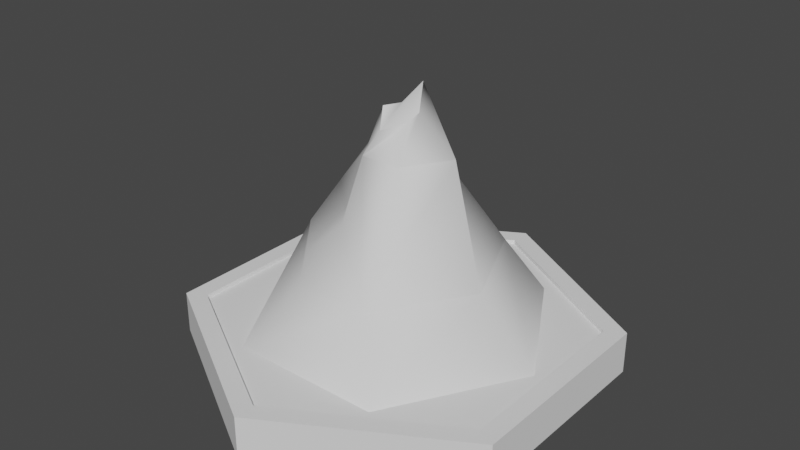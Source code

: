 # Source: Mountain.blend  (saved by Blender 2.93.20; exported with 4.5.12 LTS)
import bpy
from mathutils import Matrix  # noqa: F401  (used for matrix-valued properties, if any)

bpy.ops.wm.read_factory_settings(use_empty=True)
scene = bpy.context.scene
scene.name = 'Scene'

# ---- collections
col_collection = bpy.data.collections.new('Collection'); scene.collection.children.link(col_collection)

# ---- world
world_world = bpy.data.worlds.new('World'); scene.world = world_world
world_world.use_nodes = True; world_world.node_tree.nodes.clear()
_N = world_world.node_tree.nodes; _L = world_world.node_tree.links
n0 = _N.new('ShaderNodeOutputWorld'); n0.name = 'World Output'; n0.location = (300, 300)
n1 = _N.new('ShaderNodeBackground'); n1.name = 'Background'; n1.location = (10, 300)
n1.inputs[0].default_value = (0.05088, 0.05088, 0.05088, 1.0)
_L.new(n1.outputs[0], n0.inputs[0])
n0.is_active_output = True
world_world.color = (0.05088, 0.05088, 0.05088)
world_world.use_sun_shadow = False
world_world.sun_shadow_jitter_overblur = 0.0

# ---- meshes
me_circle = bpy.data.meshes.new('Circle')
me_circle.from_pydata([(-1.309e-05, 0.9985, 0.1979), (-0.8654, 0.4989, 0.1979), (-0.8654, -0.5004, 0.1979), (-1.3e-05, -1.0, 0.1979), (0.8654, -0.5004, 0.1979), (0.8654, 0.4989, 0.1979), (-1.309e-05, 0.8986, 0.1979), (-0.7789, 0.4489, 0.1979), (-0.7789, -0.4504, 0.1979), (-1.301e-05, -0.9001, 0.1979), (0.7788, -0.4504, 0.1979), (0.7788, 0.4489, 0.1979), (-1.309e-05, 0.8986, 0.1779), (-0.7789, 0.4489, 0.1779), (-0.7789, -0.4504, 0.1779), (-1.301e-05, -0.9001, 0.1779), (0.7788, -0.4504, 0.1779), (0.7788, 0.4489, 0.1779), (0.3597, 0.6223, 0.1779), (0.8654, -0.5004, -0.001999), (-1.3e-05, -1.0, -0.001999), (-0.8654, -0.5004, -0.001999), (-0.8654, 0.4989, -0.001998), (-1.309e-05, 0.9985, -0.001998), (0.8654, 0.4989, -0.001998), (-1.307e-05, -0.0007793, -0.001999), (0.2518, 0.4354, 0.4779), (0.7195, -0.0007794, 0.1779), (0.3597, -0.6239, 0.1779), (-0.3597, -0.6239, 0.1779), (-0.7195, -0.0007794, 0.1779), (-0.3597, 0.6223, 0.1779), (0.4519, -0.02319, 0.4779), (0.1775, -0.4602, 0.4779), (-0.2095, -0.4145, 0.4473), (-0.5062, -0.03246, 0.5113), (-0.2589, 0.4354, 0.546), (0.07096, 0.1514, 0.9683), (0.212, 0.1034, 0.9683), (0.09568, -0.1273, 0.9779), (-0.0957, -0.1273, 0.9779), (-0.1914, 0.03847, 0.9779), (-0.07722, 0.1854, 0.9948), (0.05035, 0.08645, 1.278), (0.1007, -0.0007794, 1.178), (0.07498, -0.0363, 1.141), (-0.02125, -0.1029, 1.101), (-0.08957, -0.003202, 1.164), (-0.05812, 0.08034, 1.16), (-0.3578, -0.2235, 0.4793), (-0.1435, -0.04439, 0.9779), (-0.3488, 0.003005, 0.7446), (-0.09382, -0.266, 0.7126), (-0.1877, -0.1312, 0.7162)], [], [(2, 8, 7, 1), (5, 11, 10, 4), (3, 9, 8, 2), (1, 7, 6, 0), (0, 6, 11, 5), (4, 10, 9, 3), (11, 17, 16, 10), (9, 15, 14, 8), (7, 13, 12, 6), (6, 12, 17, 11), (10, 16, 15, 9), (8, 14, 13, 7), (14, 15, 29, 30), (16, 17, 27, 28), (17, 12, 18, 27), (15, 16, 28, 29), (12, 13, 31, 18), (13, 14, 30, 31), (1, 22, 21, 2), (4, 19, 24, 5), (2, 21, 20, 3), (0, 23, 22, 1), (5, 24, 23, 0), (3, 20, 19, 4), (23, 25, 22), (21, 25, 20), (24, 25, 23), (22, 25, 21), (20, 25, 19), (19, 25, 24), (30, 29, 34, 49, 35), (27, 18, 26, 32), (31, 30, 35, 36), (28, 27, 32, 33), (18, 31, 36, 26), (29, 28, 33, 34), (36, 35, 51, 41, 42), (33, 32, 38, 39), (26, 36, 42, 37), (34, 33, 39, 40, 52), (53, 52, 40, 50), (32, 26, 37, 38), (41, 50, 40, 46, 47), (38, 37, 43, 44), (42, 41, 47, 48), (39, 38, 44, 45), (37, 42, 48, 43), (40, 39, 45, 46), (47, 46, 48), (43, 48, 46), (45, 44, 43, 46), (51, 53, 50, 41), (35, 49, 53, 51), (49, 34, 52, 53)])
me_circle.polygons.foreach_set('use_smooth', [True] * 54)
_k = set([(0, 1), (0, 5), (0, 23), (1, 2), (1, 22), (2, 3), (2, 21), (3, 4), (3, 20), (4, 5), (4, 19), (5, 24), (6, 7), (6, 11), (6, 12), (7, 8), (7, 13), (8, 9), (8, 14), (9, 10), (9, 15), (10, 11), (10, 16), (11, 17), (12, 13), (12, 17), (13, 14), (14, 15), (15, 16), (16, 17), (18, 27), (18, 31), (19, 20), (19, 24), (20, 21), (21, 22), (22, 23), (23, 24), (26, 32), (26, 36), (27, 28), (28, 29), (29, 30), (30, 31), (32, 33), (33, 34), (34, 49), (35, 36), (35, 49), (37, 38), (37, 42), (38, 39), (39, 40), (40, 50), (41, 42), (41, 50), (43, 44), (43, 48), (44, 45), (45, 46), (46, 47), (47, 48)])
me_circle.attributes.new('sharp_edge', 'BOOLEAN', 'EDGE').data.foreach_set('value', [ (min(e.vertices), max(e.vertices)) in _k for e in me_circle.edges])
_uv = me_circle.uv_layers.new(name='UVMap')
_uv.uv.foreach_set('vector', [0.0353, 0.09307, 0.0353, 0.09307, 0.0353, 0.09307, 0.0353, 0.09307, 0.0353, 0.09307, 0.0353, 0.09307, 0.0353, 0.09307, 0.0353, 0.09307, 0.0353, 0.09307, 0.0353, 0.09307, 0.0353, 0.09307, 0.0353, 0.09307, 0.0353, 0.09307, 0.0353, 0.09307, 0.0353, 0.09307, 0.0353, 0.09307, 0.0353, 0.09307, 0.0353, 0.09307, 0.0353, 0.09307, 0.0353, 0.09307, 0.0353, 0.09307, 0.0353, 0.09307, 0.0353, 0.09307, 0.0353, 0.09307, 0.09526, 0.09448, 0.09526, 0.09448, 0.09526, 0.09448, 0.09526, 0.09448, 0.09526, 0.09448, 0.09526, 0.09448, 0.09526, 0.09448, 0.09526, 0.09448, 0.09526, 0.09448, 0.09526, 0.09448, 0.09526, 0.09448, 0.09526, 0.09448, 0.09526, 0.09448, 0.09526, 0.09448, 0.09526, 0.09448, 0.09526, 0.09448, 0.09526, 0.09448, 0.09526, 0.09448, 0.09526, 0.09448, 0.09526, 0.09448, 0.09526, 0.09448, 0.09526, 0.09448, 0.09526, 0.09448, 0.09526, 0.09448, 0.09526, 0.09448, 0.09526, 0.09448, 0.09526, 0.09448, 0.09526, 0.09448, 0.09526, 0.09448, 0.09526, 0.09448, 0.09526, 0.09448, 0.09526, 0.09448, 0.09526, 0.09448, 0.09526, 0.09448, 0.09526, 0.09448, 0.09526, 0.09448, 0.09526, 0.09448, 0.09526, 0.09448, 0.09526, 0.09448, 0.09526, 0.09448, 0.09526, 0.09448, 0.09526, 0.09448, 0.09526, 0.09448, 0.09526, 0.09448, 0.09526, 0.09448, 0.09526, 0.09448, 0.09526, 0.09448, 0.09526, 0.09448, 0.153, 0.09179, 0.153, 0.09179, 0.153, 0.09179, 0.153, 0.09179, 0.153, 0.09179, 0.153, 0.09179, 0.153, 0.09179, 0.153, 0.09179, 0.153, 0.09179, 0.153, 0.09179, 0.153, 0.09179, 0.153, 0.09179, 0.153, 0.09179, 0.153, 0.09179, 0.153, 0.09179, 0.153, 0.09179, 0.153, 0.09179, 0.153, 0.09179, 0.153, 0.09179, 0.153, 0.09179, 0.153, 0.09179, 0.153, 0.09179, 0.153, 0.09179, 0.153, 0.09179, 0.153, 0.09179, 0.153, 0.09179, 0.153, 0.09179, 0.153, 0.09179, 0.153, 0.09179, 0.153, 0.09179, 0.153, 0.09179, 0.153, 0.09179, 0.153, 0.09179, 0.153, 0.09179, 0.153, 0.09179, 0.153, 0.09179, 0.153, 0.09179, 0.153, 0.09179, 0.153, 0.09179, 0.153, 0.09179, 0.153, 0.09179, 0.153, 0.09179, 0.279, 0.09695, 0.279, 0.09695, 0.279, 0.09695, 0.279, 0.09695, 0.279, 0.09695, 0.2841, 0.09205, 0.2841, 0.09205, 0.2841, 0.09205, 0.2841, 0.09205, 0.2248, 0.09385, 0.2248, 0.09385, 0.2248, 0.09385, 0.2248, 0.09385, 0.2248, 0.09385, 0.2248, 0.09385, 0.2248, 0.09385, 0.2248, 0.09385, 0.2248, 0.09385, 0.2248, 0.09385, 0.2248, 0.09385, 0.2248, 0.09385, 0.2841, 0.09205, 0.2841, 0.09205, 0.2841, 0.09205, 0.2841, 0.09205, 0.2248, 0.09385, 0.2248, 0.09385, 0.2248, 0.09385, 0.2248, 0.09385, 0.2248, 0.09385, 0.2841, 0.09205, 0.2841, 0.09205, 0.2841, 0.09205, 0.2841, 0.09205, 0.2248, 0.09385, 0.2248, 0.09385, 0.2248, 0.09385, 0.2248, 0.09385, 0.2248, 0.09385, 0.2248, 0.09385, 0.2248, 0.09385, 0.2248, 0.09385, 0.2248, 0.09385, 0.2248, 0.09385, 0.2248, 0.09385, 0.2248, 0.09385, 0.2248, 0.09385, 0.2248, 0.09385, 0.2248, 0.09385, 0.2248, 0.09385, 0.2248, 0.09385, 0.3434, 0.09025, 0.3434, 0.09025, 0.3434, 0.09025, 0.3434, 0.09025, 0.3434, 0.09025, 0.3434, 0.09025, 0.3434, 0.09025, 0.3434, 0.09025, 0.3434, 0.09025, 0.3434, 0.09025, 0.3434, 0.09025, 0.3434, 0.09025, 0.3434, 0.09025, 0.2841, 0.09205, 0.2841, 0.09205, 0.2841, 0.09205, 0.2841, 0.09205, 0.3434, 0.09025, 0.3434, 0.09025, 0.3434, 0.09025, 0.3434, 0.09025, 0.2841, 0.09205, 0.2841, 0.09205, 0.2841, 0.09205, 0.2841, 0.09205, 0.3434, 0.09025, 0.3434, 0.09025, 0.3434, 0.09025, 0.3434, 0.09025, 0.3434, 0.09025, 0.3434, 0.09025, 0.2841, 0.09205, 0.2841, 0.09205, 0.2841, 0.09205, 0.2841, 0.09205, 0.2248, 0.09385, 0.2248, 0.09385, 0.2248, 0.09385, 0.2248, 0.09385, 0.279, 0.09695, 0.279, 0.09695, 0.279, 0.09695, 0.279, 0.09695, 0.2248, 0.09385, 0.2248, 0.09385, 0.2248, 0.09385, 0.2248, 0.09385])
me_circle.use_remesh_fix_poles = True
me_circle.use_remesh_preserve_attributes = False
me_circle.update()
me_circle.normals_split_custom_set([tuple(v) for v in zip(*[iter([-1.417e-07, -2.433e-07, 1.0, -1.417e-07, -2.433e-07, 1.0, -2.267e-08, -2.433e-07, 1.0, -2.267e-08, -2.433e-07, 1.0, 3.968e-08, -2.433e-07, 1.0, 3.968e-08, -2.433e-07, 1.0, 9.069e-08, -2.433e-07, 1.0, 9.069e-08, -2.433e-07, 1.0, -2.834e-08, -3.453e-07, 1.0, -2.834e-08, -3.453e-07, 1.0, -1.417e-07, -2.433e-07, 1.0, -1.417e-07, -2.433e-07, 1.0, -2.267e-08, -2.433e-07, 1.0, -2.267e-08, -2.433e-07, 1.0, 3.968e-08, -3.453e-07, 1.0, 3.968e-08, -3.453e-07, 1.0, 3.968e-08, -3.453e-07, 1.0, 3.968e-08, -3.453e-07, 1.0, 3.968e-08, -2.433e-07, 1.0, 3.968e-08, -2.433e-07, 1.0, 9.069e-08, -2.433e-07, 1.0, 9.069e-08, -2.433e-07, 1.0, -2.834e-08, -3.453e-07, 1.0, -2.834e-08, -3.453e-07, 1.0, -1.0, 0.0, 0.0, -1.0, 0.0, 0.0, -1.0, 0.0, 0.0, -1.0, 0.0, 0.0, 0.5, 0.866, 0.0, 0.5, 0.866, 0.0, 0.5, 0.866, 0.0, 0.5, 0.866, 0.0, 0.5, -0.866, 0.0, 0.5, -0.866, 0.0, 0.5, -0.866, 0.0, 0.5, -0.866, 0.0, -0.5, -0.866, 0.0, -0.5, -0.866, 0.0, -0.5, -0.866, 0.0, -0.5, -0.866, 0.0, -0.5, 0.866, 0.0, -0.5, 0.866, 0.0, -0.5, 0.866, 0.0, -0.5, 0.866, 0.0, 1.0, 0.0, 0.0, 1.0, 0.0, 0.0, 1.0, 0.0, 0.0, 1.0, 0.0, 0.0, 8.872e-08, -5.409e-08, 1.0, -1.546e-08, -2.779e-07, 1.0, 4.379e-08, -8.788e-08, 1.0, 4.409e-07, -2.358e-07, 1.0, 2.757e-07, -2.835e-07, 1.0, 1.293e-07, -5.409e-08, 1.0, 2.614e-07, -2.358e-07, 1.0, 4.034e-08, -2.918e-07, 1.0, 1.293e-07, -5.409e-08, 1.0, 2.125e-08, -2.779e-07, 1.0, 9.829e-08, -8.788e-08, 1.0, 2.614e-07, -2.358e-07, 1.0, -1.546e-08, -2.779e-07, 1.0, 2.757e-07, -2.835e-07, 1.0, 4.034e-08, -2.918e-07, 1.0, 4.379e-08, -8.788e-08, 1.0, 2.125e-08, -2.779e-07, 1.0, 4.994e-07, -2.835e-07, 1.0, 1.143e-07, -2.918e-07, 1.0, 9.829e-08, -8.788e-08, 1.0, 4.994e-07, -2.835e-07, 1.0, 8.872e-08, -5.409e-08, 1.0, 4.409e-07, -2.358e-07, 1.0, 1.143e-07, -2.918e-07, 1.0, -1.0, -1.492e-07, -5.337e-14, -1.0, -1.492e-07, -5.337e-14, -1.0, -1.492e-07, -5.337e-14, -1.0, -1.492e-07, -5.337e-14, 1.0, 0.0, 0.0, 1.0, 0.0, 0.0, 1.0, 0.0, 0.0, 1.0, 0.0, 0.0, -0.5, -0.866, -2.985e-07, -0.5, -0.866, -2.985e-07, -0.5, -0.866, -2.985e-07, -0.5, -0.866, -2.985e-07, -0.5, 0.866, 0.0, -0.5, 0.866, 0.0, -0.5, 0.866, 0.0, -0.5, 0.866, 0.0, 0.5, 0.866, 2.985e-07, 0.5, 0.866, 2.985e-07, 0.5, 0.866, 2.985e-07, 0.5, 0.866, 2.985e-07, 0.5, -0.866, -2.985e-07, 0.5, -0.866, -2.985e-07, 0.5, -0.866, -2.985e-07, 0.5, -0.866, -2.985e-07, -1.696e-15, 1.978e-07, -1.0, -1.131e-15, 1.696e-07, -1.0, -2.437e-08, 1.837e-07, -1.0, -2.464e-08, 1.555e-07, -1.0, -1.131e-15, 1.696e-07, -1.0, -2.544e-15, 1.414e-07, -1.0, 2.437e-08, 1.837e-07, -1.0, -1.131e-15, 1.696e-07, -1.0, -1.696e-15, 1.978e-07, -1.0, -2.437e-08, 1.837e-07, -1.0, -1.131e-15, 1.696e-07, -1.0, -2.464e-08, 1.555e-07, -1.0, -2.544e-15, 1.414e-07, -1.0, -1.131e-15, 1.696e-07, -1.0, 2.464e-08, 1.555e-07, -1.0, 2.464e-08, 1.555e-07, -1.0, -1.131e-15, 1.696e-07, -1.0, 2.437e-08, 1.837e-07, -1.0, -0.8187, -0.008235, 0.5741, -0.4097, -0.6966, 0.589, -0.3828, -0.7119, 0.5888, -0.6814, -0.4802, 0.5524, -0.8155, -0.04227, 0.5772, 0.7636, -0.0009324, 0.6456, 0.4149, 0.6901, 0.593, 0.4096, 0.6939, 0.5923, 0.7615, -0.04059, 0.6468, -0.4169, 0.7284, 0.5438, -0.8187, -0.008235, 0.5741, -0.8155, -0.04227, 0.5772, -0.4344, 0.7183, 0.5434, 0.4059, -0.6524, 0.6401, 0.7636, -0.0009324, 0.6456, 0.7615, -0.04059, 0.6468, 0.3094, -0.71, 0.6326, 0.4149, 0.6901, 0.593, -0.4169, 0.7284, 0.5438, -0.4344, 0.7183, 0.5434, 0.4096, 0.6939, 0.5923, -0.4097, -0.6966, 0.589, 0.4059, -0.6524, 0.6401, 0.3094, -0.71, 0.6326, -0.3828, -0.7119, 0.5888, -0.38, 0.7301, 0.5679, -0.7586, -0.1995, 0.6203, -0.7983, -0.1364, 0.5866, -0.8335, -0.0871, 0.5456, -0.3457, 0.7473, 0.5675, 0.3232, -0.7614, 0.562, 0.8689, -0.03278, 0.4939, 0.867, 0.1077, 0.4866, 0.4137, -0.721, 0.5559, 0.4841, 0.731, 0.4809, -0.38, 0.7301, 0.5679, -0.3457, 0.7473, 0.5675, 0.4204, 0.7646, 0.4885, -0.3921, -0.7078, 0.5876, 0.3232, -0.7614, 0.562, 0.4137, -0.721, 0.5559, -0.541, -0.7255, 0.4254, -0.435, -0.7269, 0.5314, -0.6634, -0.585, 0.4665, -0.435, -0.7269, 0.5314, -0.541, -0.7255, 0.4254, -0.7084, -0.6046, 0.3642, 0.8689, -0.03278, 0.4939, 0.4841, 0.731, 0.4809, 0.4204, 0.7646, 0.4885, 0.867, 0.1077, 0.4866, -0.8709, -0.007357, 0.4914, -0.7388, -0.5493, 0.3905, -0.448, -0.7877, 0.4228, -0.2539, -0.8739, 0.4145, -0.8705, -0.05902, 0.4887, 0.8884, 0.2107, 0.4079, 0.3667, 0.8463, 0.3865, 0.3653, 0.8469, 0.3864, 0.8871, 0.2156, 0.4081, -0.4041, 0.8035, 0.4371, -0.8709, -0.007357, 0.4914, -0.8705, -0.05902, 0.4887, -0.4185, 0.7947, 0.4396, 0.5133, -0.7872, 0.3419, 0.8884, 0.2107, 0.4079, 0.8871, 0.2156, 0.4081, 0.681, -0.6583, 0.3208, 0.3667, 0.8463, 0.3865, -0.4041, 0.8035, 0.4371, -0.4185, 0.7947, 0.4396, 0.3653, 0.8469, 0.3864, -0.448, -0.7877, 0.4228, 0.5133, -0.7872, 0.3419, 0.681, -0.6583, 0.3208, -0.2539, -0.8739, 0.4145, 0.531, -0.1621, 0.8317, -0.07246, -0.5318, 0.8438, -0.4148, -0.3545, 0.838, -0.3421, -0.5749, 0.7433, -0.4148, -0.3545, 0.838, -0.07246, -0.5318, 0.8438, 0.1735, -0.7165, 0.6757, 0.1735, -0.7165, 0.6757, -0.3421, -0.5749, 0.7433, -0.07246, -0.5318, 0.8438, -0.7983, -0.1364, 0.5866, -0.6634, -0.585, 0.4665, -0.7084, -0.6046, 0.3642, -0.8335, -0.0871, 0.5456, -0.7586, -0.1995, 0.6203, -0.5818, -0.574, 0.5763, -0.6634, -0.585, 0.4665, -0.7983, -0.1364, 0.5866, -0.5818, -0.574, 0.5763, -0.3921, -0.7078, 0.5876, -0.435, -0.7269, 0.5314, -0.6634, -0.585, 0.4665])] * 3)])

# ---- objects
ob_hexagon = bpy.data.objects.new('Hexagon', me_circle)

# ---- transforms, parenting, visibility, modifiers, constraints
ob_hexagon.location = (0.0, 0.0, 0.0)
ob_hexagon.color = (0.8, 0.8, 0.8, 1.0)

# ---- collection membership
col_collection.objects.link(ob_hexagon)

# ---- scene / render settings (as saved in the file)
scene.frame_start = 1; scene.frame_end = 250; scene.frame_set(1)
scene.render.engine = 'BLENDER_EEVEE_NEXT'
scene.cycles.use_denoising = False
scene.cycles.samples = 128
scene.cycles.sampling_pattern = 'TABULATED_SOBOL'
scene.cycles.use_adaptive_sampling = False
scene.cycles.use_light_tree = False
scene.view_settings.view_transform = 'Filmic'
bpy.context.view_layer.update()

# ---- added for rendering (the .blend has no active camera and no usable light): camera, sun
cam_auto = bpy.data.cameras.new('AutoCamera')
cam_auto.lens = 50.0
cam_auto.sensor_width = 36.0
cam_auto.clip_end = 1000.0
ob_auto_camera = bpy.data.objects.new('AutoCamera', cam_auto)
scene.collection.objects.link(ob_auto_camera)
ob_auto_camera.location = (2.71765, -3.26197, 2.81206)
ob_auto_camera.rotation_euler = (1.09748, -7.21219e-08, 0.694738)
scene.camera = ob_auto_camera
light_auto_sun = bpy.data.lights.new('AutoSun', 'SUN')
light_auto_sun.energy = 3.0
light_auto_sun.angle = 0.0523599
ob_auto_sun = bpy.data.objects.new('AutoSun', light_auto_sun)
scene.collection.objects.link(ob_auto_sun)
ob_auto_sun.rotation_euler = (0.872665, 0.174533, 0.523599)
bpy.context.view_layer.update()
